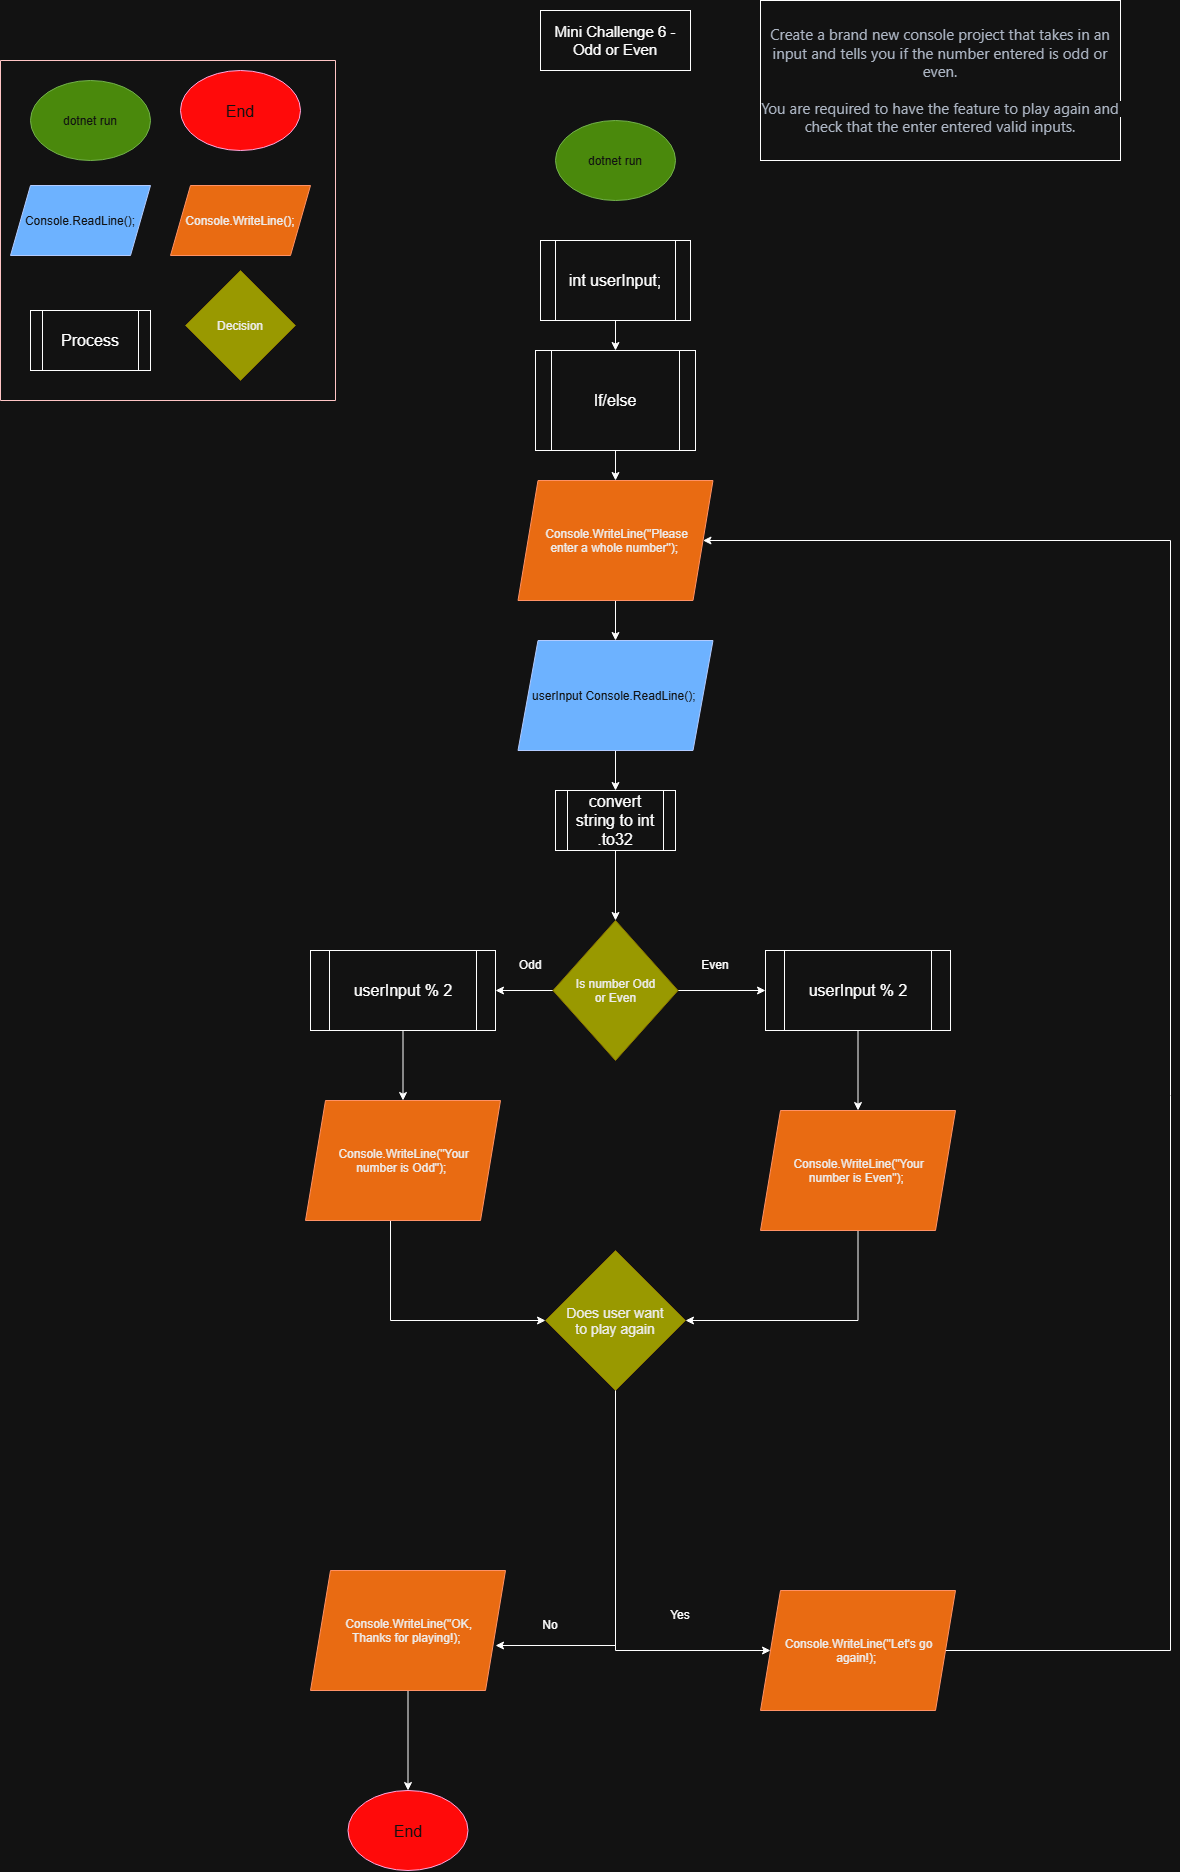

The diagram above was exported from draw.io. Its source (the exported page's mxGraphModel, read from the mxfile embedded in the PNG):
<mxGraphModel dx="2264" dy="-311" grid="1" gridSize="10" guides="1" tooltips="1" connect="1" arrows="1" fold="1" page="1" pageScale="1" pageWidth="850" pageHeight="1100" math="0" shadow="0">
  <root>
    <mxCell id="0" />
    <mxCell id="1" parent="0" />
    <mxCell id="HOUJF49XK4Dw4VU4dbfm-3" parent="1" style="swimlane;startSize=0;fillColor=#a20025;fontColor=#ffffff;strokeColor=#6F0000;" value="" vertex="1">
      <mxGeometry height="340" width="335" x="-780" y="1190" as="geometry">
        <mxRectangle height="40" width="50" x="30" y="20" as="alternateBounds" />
      </mxGeometry>
    </mxCell>
    <mxCell id="HOUJF49XK4Dw4VU4dbfm-1" parent="HOUJF49XK4Dw4VU4dbfm-3" style="ellipse;whiteSpace=wrap;html=1;shapeInside=1;fillColor=#60a917;fontColor=#ffffff;strokeColor=#2D7600;" value="dotnet run" vertex="1">
      <mxGeometry height="80" width="120" x="30" y="20" as="geometry" />
    </mxCell>
    <mxCell id="HOUJF49XK4Dw4VU4dbfm-4" parent="HOUJF49XK4Dw4VU4dbfm-3" style="ellipse;whiteSpace=wrap;html=1;shapeInside=1;fillColor=light-dark(#D80073,#FF0A0A);fontColor=#ffffff;strokeColor=#A50040;" value="&lt;font style=&quot;font-size: 16px;&quot;&gt;End&lt;/font&gt;" vertex="1">
      <mxGeometry height="80" width="120" x="180" y="10" as="geometry" />
    </mxCell>
    <mxCell id="HOUJF49XK4Dw4VU4dbfm-5" parent="HOUJF49XK4Dw4VU4dbfm-3" style="shape=parallelogram;perimeter=parallelogramPerimeter;whiteSpace=wrap;html=1;shapeInside=1;fixedSize=1;fillColor=#fa6800;fontColor=#000000;strokeColor=#C73500;" value="Console.WriteLine();" vertex="1">
      <mxGeometry height="70" width="140" x="170" y="125" as="geometry" />
    </mxCell>
    <mxCell id="uKEdUCORAV0arIgSfciO-9" parent="HOUJF49XK4Dw4VU4dbfm-3" style="shape=parallelogram;perimeter=parallelogramPerimeter;whiteSpace=wrap;html=1;shapeInside=1;fixedSize=1;fillColor=#0050ef;fontColor=#ffffff;strokeColor=#001DBC;" value="Console.ReadLine();" vertex="1">
      <mxGeometry height="70" width="140" x="10" y="125" as="geometry" />
    </mxCell>
    <mxCell id="RjPNnDeuYQTgdl55Yo8u-16" parent="HOUJF49XK4Dw4VU4dbfm-3" style="rhombus;whiteSpace=wrap;html=1;shapeInside=1;fillColor=light-dark(#E3C800,#999900);fontColor=#000000;strokeColor=#B09500;" value="Decision" vertex="1">
      <mxGeometry height="110" width="110" x="185" y="210" as="geometry" />
    </mxCell>
    <mxCell id="aUEKEsG-1rhtSN3Jfn98-6" parent="HOUJF49XK4Dw4VU4dbfm-3" style="shape=process;whiteSpace=wrap;html=1;backgroundOutline=1;" value="&lt;font style=&quot;font-size: 16px;&quot;&gt;Process&lt;/font&gt;" vertex="1">
      <mxGeometry height="60" width="120" x="30" y="250" as="geometry" />
    </mxCell>
    <mxCell id="aUEKEsG-1rhtSN3Jfn98-1" parent="1" style="ellipse;whiteSpace=wrap;html=1;shapeInside=1;fillColor=#60a917;fontColor=#ffffff;strokeColor=#2D7600;" value="dotnet run" vertex="1">
      <mxGeometry height="80" width="120" x="-225" y="1250" as="geometry" />
    </mxCell>
    <mxCell id="aUEKEsG-1rhtSN3Jfn98-2" parent="1" style="rounded=0;whiteSpace=wrap;html=1;" value="&lt;font style=&quot;font-size: 15px;&quot;&gt;Mini Challenge 6 - Odd or Even&lt;/font&gt;" vertex="1">
      <mxGeometry height="60" width="150" x="-240" y="1140" as="geometry" />
    </mxCell>
    <mxCell id="aUEKEsG-1rhtSN3Jfn98-3" parent="1" style="rounded=0;whiteSpace=wrap;html=1;" value="&lt;span style=&quot;color: rgb(55, 65, 81); font-family: ui-sans-serif, system-ui, sans-serif, &amp;quot;Apple Color Emoji&amp;quot;, &amp;quot;Segoe UI Emoji&amp;quot;, &amp;quot;Segoe UI Symbol&amp;quot;, &amp;quot;Noto Color Emoji&amp;quot;; text-align: start; white-space: pre-wrap; background-color: rgb(255, 255, 255);&quot;&gt;&lt;font style=&quot;font-size: 15px;&quot;&gt;Create a brand new console project that takes in an input and tells you if the number entered is odd or even.&lt;br&gt;&lt;br&gt;You are required to have the feature to play again and check that the enter entered valid inputs.&lt;/font&gt;&lt;/span&gt;" vertex="1">
      <mxGeometry height="160" width="360" x="-20" y="1130" as="geometry" />
    </mxCell>
    <mxCell id="aUEKEsG-1rhtSN3Jfn98-9" edge="1" parent="1" source="RjPNnDeuYQTgdl55Yo8u-8" style="edgeStyle=orthogonalEdgeStyle;rounded=0;orthogonalLoop=1;jettySize=auto;html=1;" target="aUEKEsG-1rhtSN3Jfn98-7" value="">
      <mxGeometry relative="1" as="geometry" />
    </mxCell>
    <mxCell id="RjPNnDeuYQTgdl55Yo8u-8" parent="1" style="shape=process;whiteSpace=wrap;html=1;backgroundOutline=1;" value="&lt;font style=&quot;font-size: 16px;&quot;&gt;int userInput;&lt;/font&gt;" vertex="1">
      <mxGeometry height="80" width="150" x="-240" y="1370" as="geometry" />
    </mxCell>
    <mxCell id="aUEKEsG-1rhtSN3Jfn98-10" edge="1" parent="1" source="aUEKEsG-1rhtSN3Jfn98-7" style="edgeStyle=orthogonalEdgeStyle;rounded=0;orthogonalLoop=1;jettySize=auto;html=1;" target="aUEKEsG-1rhtSN3Jfn98-8" value="">
      <mxGeometry relative="1" as="geometry" />
    </mxCell>
    <mxCell id="aUEKEsG-1rhtSN3Jfn98-7" parent="1" style="shape=process;whiteSpace=wrap;html=1;backgroundOutline=1;" value="&lt;font style=&quot;font-size: 16px;&quot;&gt;If/else&lt;/font&gt;" vertex="1">
      <mxGeometry height="100" width="160" x="-245" y="1480" as="geometry" />
    </mxCell>
    <mxCell id="aUEKEsG-1rhtSN3Jfn98-12" edge="1" parent="1" source="aUEKEsG-1rhtSN3Jfn98-8" style="edgeStyle=orthogonalEdgeStyle;rounded=0;orthogonalLoop=1;jettySize=auto;html=1;" target="aUEKEsG-1rhtSN3Jfn98-11" value="">
      <mxGeometry relative="1" as="geometry" />
    </mxCell>
    <mxCell id="aUEKEsG-1rhtSN3Jfn98-8" parent="1" style="shape=parallelogram;perimeter=parallelogramPerimeter;whiteSpace=wrap;html=1;shapeInside=1;fixedSize=1;fillColor=#fa6800;fontColor=#000000;strokeColor=#C73500;" value="Console.WriteLine(&quot;Please enter a whole number&quot;);" vertex="1">
      <mxGeometry height="120" width="195" x="-262.5" y="1610" as="geometry" />
    </mxCell>
    <mxCell id="aUEKEsG-1rhtSN3Jfn98-50" edge="1" parent="1" source="aUEKEsG-1rhtSN3Jfn98-11" style="edgeStyle=orthogonalEdgeStyle;rounded=0;orthogonalLoop=1;jettySize=auto;html=1;" target="aUEKEsG-1rhtSN3Jfn98-49" value="">
      <mxGeometry relative="1" as="geometry" />
    </mxCell>
    <mxCell id="aUEKEsG-1rhtSN3Jfn98-11" parent="1" style="shape=parallelogram;perimeter=parallelogramPerimeter;whiteSpace=wrap;html=1;shapeInside=1;fixedSize=1;fillColor=#0050ef;fontColor=#ffffff;strokeColor=#001DBC;" value="userInput Console.ReadLine();&amp;nbsp;" vertex="1">
      <mxGeometry height="110" width="195" x="-262.5" y="1770" as="geometry" />
    </mxCell>
    <mxCell id="aUEKEsG-1rhtSN3Jfn98-52" edge="1" parent="1" source="aUEKEsG-1rhtSN3Jfn98-13" style="edgeStyle=orthogonalEdgeStyle;rounded=0;orthogonalLoop=1;jettySize=auto;html=1;" target="aUEKEsG-1rhtSN3Jfn98-17" value="">
      <mxGeometry relative="1" as="geometry" />
    </mxCell>
    <mxCell id="aUEKEsG-1rhtSN3Jfn98-53" edge="1" parent="1" source="aUEKEsG-1rhtSN3Jfn98-13" style="edgeStyle=orthogonalEdgeStyle;rounded=0;orthogonalLoop=1;jettySize=auto;html=1;" target="aUEKEsG-1rhtSN3Jfn98-20" value="">
      <mxGeometry relative="1" as="geometry" />
    </mxCell>
    <mxCell id="aUEKEsG-1rhtSN3Jfn98-13" parent="1" style="rhombus;whiteSpace=wrap;html=1;shapeInside=1;fillColor=light-dark(#E3C800,#999900);fontColor=#000000;strokeColor=#B09500;" value="Is number Odd or Even" vertex="1">
      <mxGeometry height="140" width="125" x="-227.5" y="2050" as="geometry" />
    </mxCell>
    <mxCell id="aUEKEsG-1rhtSN3Jfn98-56" edge="1" parent="1" source="aUEKEsG-1rhtSN3Jfn98-15" style="edgeStyle=orthogonalEdgeStyle;rounded=0;orthogonalLoop=1;jettySize=auto;html=1;entryX=0;entryY=0.5;entryDx=0;entryDy=0;" target="aUEKEsG-1rhtSN3Jfn98-27">
      <mxGeometry relative="1" as="geometry">
        <Array as="points">
          <mxPoint x="-390" y="2450" />
        </Array>
      </mxGeometry>
    </mxCell>
    <mxCell id="aUEKEsG-1rhtSN3Jfn98-15" parent="1" style="shape=parallelogram;perimeter=parallelogramPerimeter;whiteSpace=wrap;html=1;shapeInside=1;fixedSize=1;fillColor=#fa6800;fontColor=#000000;strokeColor=#C73500;" value="Console.WriteLine(&quot;Your number is Odd&quot;);" vertex="1">
      <mxGeometry height="120" width="195" x="-475" y="2230" as="geometry" />
    </mxCell>
    <mxCell id="aUEKEsG-1rhtSN3Jfn98-57" edge="1" parent="1" source="aUEKEsG-1rhtSN3Jfn98-16" style="edgeStyle=orthogonalEdgeStyle;rounded=0;orthogonalLoop=1;jettySize=auto;html=1;entryX=1;entryY=0.5;entryDx=0;entryDy=0;" target="aUEKEsG-1rhtSN3Jfn98-27">
      <mxGeometry relative="1" as="geometry">
        <Array as="points">
          <mxPoint x="77.5" y="2450" />
        </Array>
      </mxGeometry>
    </mxCell>
    <mxCell id="aUEKEsG-1rhtSN3Jfn98-16" parent="1" style="shape=parallelogram;perimeter=parallelogramPerimeter;whiteSpace=wrap;html=1;shapeInside=1;fixedSize=1;fillColor=#fa6800;fontColor=#000000;strokeColor=#C73500;" value="Console.WriteLine(&quot;Your number is Even&quot;);" vertex="1">
      <mxGeometry height="120" width="195" x="-20" y="2240" as="geometry" />
    </mxCell>
    <mxCell id="aUEKEsG-1rhtSN3Jfn98-54" edge="1" parent="1" source="aUEKEsG-1rhtSN3Jfn98-17" style="edgeStyle=orthogonalEdgeStyle;rounded=0;orthogonalLoop=1;jettySize=auto;html=1;" target="aUEKEsG-1rhtSN3Jfn98-15" value="">
      <mxGeometry relative="1" as="geometry" />
    </mxCell>
    <mxCell id="aUEKEsG-1rhtSN3Jfn98-17" parent="1" style="shape=process;whiteSpace=wrap;html=1;backgroundOutline=1;" value="&lt;span style=&quot;font-size: 16px;&quot;&gt;userInput % 2&lt;/span&gt;" vertex="1">
      <mxGeometry height="80" width="185" x="-470" y="2080" as="geometry" />
    </mxCell>
    <mxCell id="aUEKEsG-1rhtSN3Jfn98-55" edge="1" parent="1" source="aUEKEsG-1rhtSN3Jfn98-20" style="edgeStyle=orthogonalEdgeStyle;rounded=0;orthogonalLoop=1;jettySize=auto;html=1;" target="aUEKEsG-1rhtSN3Jfn98-16" value="">
      <mxGeometry relative="1" as="geometry" />
    </mxCell>
    <mxCell id="aUEKEsG-1rhtSN3Jfn98-20" parent="1" style="shape=process;whiteSpace=wrap;html=1;backgroundOutline=1;" value="&lt;span style=&quot;font-size: 16px;&quot;&gt;userInput % 2&lt;/span&gt;" vertex="1">
      <mxGeometry height="80" width="185" x="-15" y="2080" as="geometry" />
    </mxCell>
    <mxCell id="aUEKEsG-1rhtSN3Jfn98-61" edge="1" parent="1" source="aUEKEsG-1rhtSN3Jfn98-27" style="edgeStyle=orthogonalEdgeStyle;rounded=0;orthogonalLoop=1;jettySize=auto;html=1;entryX=0;entryY=0.5;entryDx=0;entryDy=0;" target="aUEKEsG-1rhtSN3Jfn98-37">
      <mxGeometry relative="1" as="geometry">
        <Array as="points">
          <mxPoint x="-165" y="2780" />
          <mxPoint x="-10" y="2780" />
        </Array>
      </mxGeometry>
    </mxCell>
    <mxCell id="aUEKEsG-1rhtSN3Jfn98-27" parent="1" style="rhombus;whiteSpace=wrap;html=1;shapeInside=1;fillColor=light-dark(#E3C800,#999900);fontColor=#000000;strokeColor=#B09500;" value="&lt;font style=&quot;font-size: 14px;&quot;&gt;Does user want to play again&lt;/font&gt;" vertex="1">
      <mxGeometry height="140" width="140" x="-235" y="2380" as="geometry" />
    </mxCell>
    <mxCell id="aUEKEsG-1rhtSN3Jfn98-36" edge="1" parent="1" source="aUEKEsG-1rhtSN3Jfn98-34" style="edgeStyle=orthogonalEdgeStyle;rounded=0;orthogonalLoop=1;jettySize=auto;html=1;" target="aUEKEsG-1rhtSN3Jfn98-35" value="">
      <mxGeometry relative="1" as="geometry" />
    </mxCell>
    <mxCell id="aUEKEsG-1rhtSN3Jfn98-34" parent="1" style="shape=parallelogram;perimeter=parallelogramPerimeter;whiteSpace=wrap;html=1;shapeInside=1;fixedSize=1;fillColor=#fa6800;fontColor=#000000;strokeColor=#C73500;" value="Console.WriteLine(&quot;OK, Thanks for playing!);" vertex="1">
      <mxGeometry height="120" width="195" x="-470" y="2700" as="geometry" />
    </mxCell>
    <mxCell id="aUEKEsG-1rhtSN3Jfn98-35" parent="1" style="ellipse;whiteSpace=wrap;html=1;shapeInside=1;fillColor=light-dark(#D80073,#FF0A0A);fontColor=#ffffff;strokeColor=#A50040;" value="&lt;font style=&quot;font-size: 16px;&quot;&gt;End&lt;/font&gt;" vertex="1">
      <mxGeometry height="80" width="120" x="-432.5" y="2920" as="geometry" />
    </mxCell>
    <mxCell id="aUEKEsG-1rhtSN3Jfn98-62" edge="1" parent="1" source="aUEKEsG-1rhtSN3Jfn98-37" style="edgeStyle=orthogonalEdgeStyle;rounded=0;orthogonalLoop=1;jettySize=auto;html=1;entryX=1;entryY=0.5;entryDx=0;entryDy=0;" target="aUEKEsG-1rhtSN3Jfn98-8">
      <mxGeometry relative="1" as="geometry">
        <Array as="points">
          <mxPoint x="390" y="2780" />
          <mxPoint x="390" y="1670" />
        </Array>
      </mxGeometry>
    </mxCell>
    <mxCell id="aUEKEsG-1rhtSN3Jfn98-37" parent="1" style="shape=parallelogram;perimeter=parallelogramPerimeter;whiteSpace=wrap;html=1;shapeInside=1;fixedSize=1;fillColor=#fa6800;fontColor=#000000;strokeColor=#C73500;" value="Console.WriteLine(&quot;Let's go again!);" vertex="1">
      <mxGeometry height="120" width="195" x="-20" y="2720" as="geometry" />
    </mxCell>
    <mxCell id="aUEKEsG-1rhtSN3Jfn98-51" edge="1" parent="1" source="aUEKEsG-1rhtSN3Jfn98-49" style="edgeStyle=orthogonalEdgeStyle;rounded=0;orthogonalLoop=1;jettySize=auto;html=1;" target="aUEKEsG-1rhtSN3Jfn98-13" value="">
      <mxGeometry relative="1" as="geometry" />
    </mxCell>
    <mxCell id="aUEKEsG-1rhtSN3Jfn98-49" parent="1" style="shape=process;whiteSpace=wrap;html=1;backgroundOutline=1;" value="&lt;font style=&quot;font-size: 16px;&quot;&gt;convert string to int .to32&lt;/font&gt;" vertex="1">
      <mxGeometry height="60" width="120" x="-225" y="1920" as="geometry" />
    </mxCell>
    <mxCell id="aUEKEsG-1rhtSN3Jfn98-60" edge="1" parent="1" source="aUEKEsG-1rhtSN3Jfn98-27" style="edgeStyle=orthogonalEdgeStyle;rounded=0;orthogonalLoop=1;jettySize=auto;html=1;entryX=0.949;entryY=0.625;entryDx=0;entryDy=0;entryPerimeter=0;" target="aUEKEsG-1rhtSN3Jfn98-34">
      <mxGeometry relative="1" as="geometry">
        <Array as="points">
          <mxPoint x="-165" y="2775" />
        </Array>
      </mxGeometry>
    </mxCell>
    <mxCell id="aUEKEsG-1rhtSN3Jfn98-63" parent="1" style="text;html=1;whiteSpace=wrap;strokeColor=none;fillColor=none;align=center;verticalAlign=middle;rounded=0;" value="Odd" vertex="1">
      <mxGeometry height="30" width="60" x="-280" y="2080" as="geometry" />
    </mxCell>
    <mxCell id="aUEKEsG-1rhtSN3Jfn98-64" parent="1" style="text;html=1;whiteSpace=wrap;strokeColor=none;fillColor=none;align=center;verticalAlign=middle;rounded=0;" value="Even" vertex="1">
      <mxGeometry height="30" width="60" x="-95" y="2080" as="geometry" />
    </mxCell>
    <mxCell id="aUEKEsG-1rhtSN3Jfn98-65" parent="1" style="text;html=1;whiteSpace=wrap;strokeColor=none;fillColor=none;align=center;verticalAlign=middle;rounded=0;" value="No" vertex="1">
      <mxGeometry height="30" width="60" x="-260" y="2740" as="geometry" />
    </mxCell>
    <mxCell id="aUEKEsG-1rhtSN3Jfn98-66" parent="1" style="text;html=1;whiteSpace=wrap;strokeColor=none;fillColor=none;align=center;verticalAlign=middle;rounded=0;" value="Yes" vertex="1">
      <mxGeometry height="30" width="60" x="-130" y="2730" as="geometry" />
    </mxCell>
  </root>
</mxGraphModel>